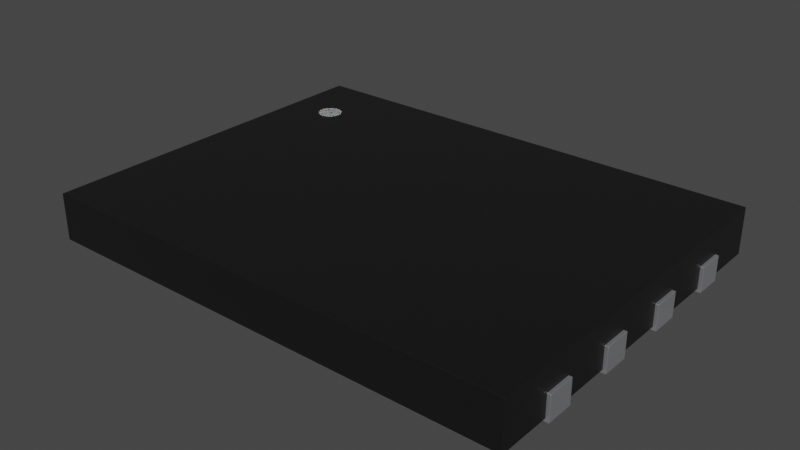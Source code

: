 # Source: WSON8x6_WSON6x5_dual.blend  (saved by Blender 4.1.23; exported with 4.5.12 LTS)
import bpy
from mathutils import Matrix  # noqa: F401  (used for matrix-valued properties, if any)

bpy.ops.wm.read_factory_settings(use_empty=True)
scene = bpy.context.scene
scene.name = 'Scene'

# ---- collections
col_collection = bpy.data.collections.new('Collection'); scene.collection.children.link(col_collection)

# ---- materials (node trees are filled in below, after node groups)
mat_plastic_chip = bpy.data.materials.new('plastic_chip')
mat_plastic_chip.use_transparent_shadow = False
mat_plastic_chip.preview_render_type = 'CUBE'
mat_white_markings = bpy.data.materials.new('white_markings')
mat_white_markings.use_transparent_shadow = False
mat_white_markings.preview_render_type = 'FLAT'
mat_metal_pins = bpy.data.materials.new('metal_pins')
mat_metal_pins.use_transparent_shadow = False
mat_metal_pins.preview_render_type = 'CUBE'

# ---- material node trees
mat_plastic_chip.use_nodes = True; mat_plastic_chip.node_tree.nodes.clear()
_N = mat_plastic_chip.node_tree.nodes; _L = mat_plastic_chip.node_tree.links
n0 = _N.new('ShaderNodeBsdfPrincipled'); n0.name = 'Principled BSDF'; n0.location = (10, 300)
n0.distribution = 'GGX'
n0.subsurface_method = 'BURLEY'
n0.inputs[0].default_value = (0.009312, 0.009312, 0.009312, 1.0)
n0.inputs[1].default_value = 0.1372
n0.inputs[2].default_value = 0.3706
n0.inputs[3].default_value = 1.45
n0.inputs[27].default_value = (0.0, 0.0, 0.0, 1.0)
n0.inputs[28].default_value = 1.0
n1 = _N.new('ShaderNodeOutputMaterial'); n1.name = 'Material Output'; n1.location = (300, 300)
n2 = _N.new('ShaderNodeTexNoise'); n2.name = 'Noise Texture'; n2.location = (-893, 54)
n2.inputs[2].default_value = 200.0
n2.inputs[3].default_value = 3.6
n2.inputs[4].default_value = 0.8375
n3 = _N.new('ShaderNodeBump'); n3.name = 'Bump'; n3.location = (-604, -53)
n3.inputs[0].default_value = 0.08
n3.inputs[1].default_value = 1.0
n3.inputs[2].default_value = 1.0
_L.new(n0.outputs[0], n1.inputs[0])
_L.new(n2.outputs[0], n3.inputs[3])
_L.new(n3.outputs[0], n0.inputs[5])
n1.is_active_output = True
mat_white_markings.use_nodes = True; mat_white_markings.node_tree.nodes.clear()
_N = mat_white_markings.node_tree.nodes; _L = mat_white_markings.node_tree.links
n0 = _N.new('ShaderNodeOutputMaterial'); n0.name = 'Material Output'; n0.location = (300, 300)
n1 = _N.new('ShaderNodeBsdfPrincipled'); n1.name = 'Principled BSDF'; n1.location = (-34, 272)
n1.distribution = 'GGX'
n1.subsurface_method = 'BURLEY'
n1.inputs[1].default_value = 0.02
n1.inputs[2].default_value = 0.4636
n1.inputs[3].default_value = 1.4
n1.inputs[8].default_value = 1.0
n1.inputs[10].default_value = 0.3682
n1.inputs[13].default_value = 0.6591
n1.inputs[18].default_value = 0.2318
n1.inputs[20].default_value = 0.6709
n1.inputs[24].default_value = 0.1191
n1.inputs[27].default_value = (0.0, 0.0, 0.0, 1.0)
n1.inputs[28].default_value = 1.0
n2 = _N.new('ShaderNodeMapping'); n2.name = 'Mapping'; n2.location = (-1010, 265)
n2.inputs[3].default_value = (3.0, 1.0, 1.0)
n3 = _N.new('ShaderNodeTexCoord'); n3.name = 'Texture Coordinate'; n3.location = (-1250, 180)
n4 = _N.new('ShaderNodeBump'); n4.name = 'Bump'; n4.location = (-376, -99)
n4.inputs[0].default_value = 0.05
n4.inputs[1].default_value = 1.0
n4.inputs[2].default_value = 1.0
n5 = _N.new('ShaderNodeTexNoise'); n5.name = 'Noise Texture'; n5.location = (-662, 176)
n5.inputs[2].default_value = 88.0
n5.inputs[3].default_value = 10.8
n5.inputs[4].default_value = 0.9167
n5.inputs[8].default_value = 1.6
n6 = _N.new('ShaderNodeValToRGB'); n6.name = 'ColorRamp'; n6.location = (-354, 186)
while len(n6.color_ramp.elements) > 1: n6.color_ramp.elements.remove(n6.color_ramp.elements[-1])
n6.color_ramp.elements[0].position = 0.0; n6.color_ramp.elements[0].color = (0.2596, 0.2596, 0.2596, 1.0)
_e = n6.color_ramp.elements.new(1.0); _e.color = (0.6303, 0.6303, 0.6303, 1.0)
n7 = _N.new('ShaderNodeMix'); n7.name = 'Mix'; n7.location = (-204, 152)
n7.data_type = 'RGBA'
n7.inputs[0].default_value = 0.3682
n7.inputs[7].default_value = (0.2525, 0.2525, 0.2525, 1.0)
_L.new(n5.outputs[0], n6.inputs[0])
_L.new(n1.outputs[0], n0.inputs[0])
_L.new(n3.outputs[2], n2.inputs[0])
_L.new(n2.outputs[0], n5.inputs[0])
_L.new(n5.outputs[0], n4.inputs[3])
_L.new(n4.outputs[0], n1.inputs[5])
_L.new(n6.outputs[0], n7.inputs[6])
_L.new(n7.outputs[2], n1.inputs[0])
n0.is_active_output = True
mat_metal_pins.use_nodes = True; mat_metal_pins.node_tree.nodes.clear()
_N = mat_metal_pins.node_tree.nodes; _L = mat_metal_pins.node_tree.links
n0 = _N.new('ShaderNodeMapping'); n0.name = 'Mapping'; n0.location = (-1447, -91)
n0.inputs[3].default_value = (4.8, 1.2, 1.1)
n1 = _N.new('ShaderNodeBsdfPrincipled'); n1.name = 'Principled BSDF'; n1.location = (-560, 254)
n1.distribution = 'GGX'
n1.subsurface_method = 'BURLEY'
n1.inputs[1].default_value = 0.7818
n1.inputs[2].default_value = 0.2886
n1.inputs[3].default_value = 1.45
n1.inputs[13].default_value = 0.0
n1.inputs[27].default_value = (0.0, 0.0, 0.0, 1.0)
n1.inputs[28].default_value = 1.0
n2 = _N.new('ShaderNodeOutputMaterial'); n2.name = 'Material Output.002'; n2.location = (-205, 253)
n2.width = 213
n3 = _N.new('ShaderNodeTexNoise'); n3.name = 'Noise Texture.002'; n3.location = (-1228, -73)
n3.inputs[2].default_value = 0.1
n3.inputs[3].default_value = 7.0
n3.inputs[4].default_value = 0.6
n3.inputs[8].default_value = 0.4
n4 = _N.new('ShaderNodeTexCoord'); n4.name = 'Texture Coordinate'; n4.location = (-1636, -116)
n5 = _N.new('ShaderNodeMix'); n5.name = 'Mix.001'; n5.location = (-921, 45)
n5.data_type = 'RGBA'
n5.inputs[6].default_value = (0.9398, 0.9547, 1.0, 1.0)
n5.inputs[7].default_value = (0.13, 0.1259, 0.1359, 1.0)
n6 = _N.new('ShaderNodeBump'); n6.name = 'Bump.001'; n6.location = (-1001, -227)
n6.inputs[0].default_value = 0.05
n6.inputs[1].default_value = 0.01
n6.inputs[2].default_value = 1.0
_L.new(n1.outputs[0], n2.inputs[0])
_L.new(n3.outputs[0], n6.inputs[3])
_L.new(n0.outputs[0], n3.inputs[0])
_L.new(n3.outputs[0], n5.inputs[0])
_L.new(n4.outputs[3], n0.inputs[0])
_L.new(n5.outputs[2], n1.inputs[0])
_L.new(n6.outputs[0], n1.inputs[5])
n2.is_active_output = True

# ---- world
world_world = bpy.data.worlds.new('World'); scene.world = world_world
world_world.use_nodes = True; world_world.node_tree.nodes.clear()
_N = world_world.node_tree.nodes; _L = world_world.node_tree.links
n0 = _N.new('ShaderNodeOutputWorld'); n0.name = 'World Output'; n0.location = (300, 300)
n1 = _N.new('ShaderNodeBackground'); n1.name = 'Background'; n1.location = (10, 300)
n1.inputs[0].default_value = (0.05088, 0.05088, 0.05088, 1.0)
_L.new(n1.outputs[0], n0.inputs[0])
n0.is_active_output = True
world_world.color = (0.05088, 0.05088, 0.05088)
world_world.use_sun_shadow = False
world_world.sun_shadow_jitter_overblur = 0.0

# ---- meshes
me_shape_9_indexedfaceset = bpy.data.meshes.new('SHAPE_9_IndexedFaceSet')
me_shape_9_indexedfaceset.from_pydata([(-1.355, 0.8402, 0.1598), (-1.355, 0.3402, 0.1598), (-1.355, -0.1598, 0.1598), (-1.355, -0.3402, 0.1598), (-1.355, -0.6598, 0.1598), (1.355, -0.8402, 0.1598), (1.355, -0.6598, 0.1598), (1.355, 0.8402, 0.1598), (-0.935, 0.965, 0.1598), (0.935, 0.965, 0.1598), (-1.355, 0.6598, 0.1598), (-1.355, 0.1598, 0.1598), (-1.355, -0.8402, 0.1598), (1.355, -0.1598, 0.1598), (1.355, -0.3402, 0.1598), (1.355, 0.1598, 0.1598), (1.355, 0.3402, 0.1598), (1.355, 0.6598, 0.1598), (-0.935, -0.965, 0.1598), (0.935, -0.965, 0.1598), (1.555, 1.18, 0.3201), (-1.555, 1.18, 0.3201), (1.555, -1.18, 0.3201), (1.555, -1.18, 0.02008), (-1.555, -1.18, 0.02008), (-1.555, 1.18, 0.02008), (-1.555, -1.18, 0.3201), (1.555, 1.18, 0.02008), (1.355, 0.8402, 0.02008), (1.555, 0.8402, 0.1598), (1.555, 0.8402, 0.02008), (1.555, -0.8402, 0.1598), (1.555, -0.6598, 0.1598), (1.555, 0.6598, 0.02008), (1.555, 0.6598, 0.1598), (1.355, 0.6598, 0.02008), (1.555, -0.6598, 0.02008), (1.355, -0.6598, 0.02008), (1.355, -0.8402, 0.02008), (1.555, -0.8402, 0.02008), (1.555, 0.3402, 0.1598), (1.555, 0.3402, 0.02008), (1.555, 0.1598, 0.1598), (1.355, 0.1598, 0.02008), (1.555, 0.1598, 0.02008), (1.355, -0.1598, 0.02008), (1.555, -0.1598, 0.02008), (1.555, -0.1598, 0.1598), (1.555, -0.3402, 0.1598), (1.355, -0.3402, 0.02008), (1.555, -0.3402, 0.02008), (1.355, 0.3402, 0.02008), (-0.935, 0.965, 0.02008), (0.935, 0.965, 0.02008), (0.935, -0.965, 0.02008), (-0.935, -0.965, 0.02008), (-1.555, 0.8402, 0.02008), (-1.355, 0.8402, 0.02008), (-1.555, 0.8402, 0.1598), (-1.555, 0.6598, 0.1598), (-1.355, 0.6598, 0.02008), (-1.555, 0.6598, 0.02008), (-1.555, 0.3402, 0.1598), (-1.555, 0.1598, 0.1598), (-1.355, 0.1598, 0.02008), (-1.555, 0.1598, 0.02008), (-1.355, -0.3402, 0.02008), (-1.555, -0.3402, 0.02008), (-1.555, -0.3402, 0.1598), (-1.355, -0.6598, 0.02008), (-1.555, -0.6598, 0.1598), (-1.555, -0.6598, 0.02008), (-1.355, 0.3402, 0.02008), (-1.555, -0.1598, 0.1598), (-1.355, -0.8402, 0.02008), (-1.555, -0.8402, 0.1598), (-1.355, -0.1598, 0.02008), (-1.555, -0.1598, 0.02008), (-1.555, 0.3402, 0.02008), (-1.555, -0.8402, 0.02008), (-1.322, 0.75, 0.322), (-1.319, 0.7299, 0.322), (-1.311, 0.7111, 0.322), (-1.283, 0.6827, 0.322), (-1.205, 0.6827, 0.322), (-1.177, 0.7111, 0.322), (-1.166, 0.75, 0.322), (-1.169, 0.7701, 0.322), (-1.177, 0.7889, 0.322), (-1.205, 0.8173, 0.322), (-1.244, 0.8278, 0.322), (-1.264, 0.8251, 0.322), (-1.283, 0.8173, 0.322), (-1.311, 0.7889, 0.322), (-1.322, 0.75, 0.2433), (-1.319, 0.7701, 0.2433), (-1.311, 0.7889, 0.2433), (-1.299, 0.805, 0.2433), (-1.283, 0.8173, 0.2433), (-1.244, 0.8278, 0.2433), (-1.224, 0.8251, 0.2433), (-1.205, 0.8173, 0.2433), (-1.189, 0.805, 0.2433), (-1.264, 0.8251, 0.2433), (-1.177, 0.7889, 0.2433), (-1.169, 0.7701, 0.2433), (-1.166, 0.75, 0.2433), (-1.169, 0.7299, 0.2433), (-1.177, 0.7111, 0.2433), (-1.189, 0.695, 0.2433), (-1.205, 0.6827, 0.2433), (-1.224, 0.6749, 0.2433), (-1.244, 0.6722, 0.2433), (-1.264, 0.6749, 0.2433), (-1.283, 0.6827, 0.2433), (-1.299, 0.695, 0.2433), (-1.311, 0.7111, 0.2433), (-1.319, 0.7299, 0.2433), (-1.299, 0.695, 0.322), (-1.264, 0.6749, 0.322), (-1.244, 0.6722, 0.322), (-1.224, 0.6749, 0.322), (-1.189, 0.695, 0.322), (-1.169, 0.7299, 0.322), (-1.189, 0.805, 0.322), (-1.224, 0.8251, 0.322), (-1.299, 0.805, 0.322), (-1.319, 0.7701, 0.322), (0.935, -0.965, 0.0), (-0.935, -0.965, 0.0), (0.935, 0.965, 0.0), (-0.935, 0.965, 0.0), (1.575, 0.8402, 0.0), (1.355, 0.8402, 0.0), (1.575, 0.6598, 0.0), (1.355, 0.6598, 0.0), (1.355, 0.3402, 0.0), (1.575, 0.3402, 0.0), (1.575, 0.1598, 0.0), (1.355, 0.1598, 0.0), (1.575, -0.3402, 0.0), (1.355, -0.3402, 0.0), (1.355, -0.1598, 0.0), (1.575, -0.1598, 0.0), (1.575, -0.8402, 0.0), (-1.355, 0.8402, 0.1598), (1.575, -0.6598, 0.0), (1.355, -0.8402, 0.0), (-1.575, 0.8402, 0.1598), (-1.355, 0.3402, 0.1598), (-1.575, 0.3402, 0.1598), (1.355, -0.6598, 0.0), (-1.355, -0.1598, 0.1598), (-1.575, -0.1598, 0.1598), (-1.575, -0.3402, 0.1598), (-1.575, -0.6598, 0.0), (-1.355, -0.6598, 0.0), (-1.355, -0.3402, 0.1598), (-1.355, -0.6598, 0.1598), (-1.575, -0.6598, 0.1598), (1.355, -0.8402, 0.1598), (1.575, -0.8402, 0.1598), (-1.355, -0.8402, 0.0), (-1.575, -0.8402, 0.0), (-1.355, -0.3402, 0.0), (1.575, -0.6598, 0.1598), (-1.575, -0.1598, 0.0), (1.355, -0.6598, 0.1598), (1.575, 0.8402, 0.1598), (1.355, 0.8402, 0.1598), (-0.935, 0.965, 0.1598), (0.935, 0.965, 0.1598), (-1.575, 0.6598, 0.1598), (-1.355, 0.6598, 0.1598), (-1.355, -0.1598, 0.0), (-1.575, -0.3402, 0.0), (-1.355, 0.1598, 0.0), (-1.575, 0.1598, 0.0), (-1.575, 0.1598, 0.1598), (-1.355, 0.1598, 0.1598), (-1.575, -0.8402, 0.1598), (-1.355, 0.3402, 0.0), (-1.355, -0.8402, 0.1598), (1.575, -0.1598, 0.1598), (1.355, -0.1598, 0.1598), (1.355, -0.3402, 0.1598), (1.575, -0.3402, 0.1598), (-1.575, 0.3402, 0.0), (-1.355, 0.6598, 0.0), (-1.575, 0.6598, 0.0), (1.355, 0.1598, 0.1598), (-1.575, 0.8402, 0.0), (1.575, 0.1598, 0.1598), (1.575, 0.3402, 0.1598), (1.355, 0.3402, 0.1598), (1.355, 0.6598, 0.1598), (1.575, 0.6598, 0.1598), (-0.935, -0.965, 0.1598), (0.935, -0.965, 0.1598), (-1.355, 0.8402, 0.0)], [], [(5, 6, 32, 31), (14, 13, 47, 48), (15, 16, 40, 42), (17, 7, 29, 34), (18, 8, 9, 19), (23, 22, 26, 24), (27, 20, 22, 23, 39, 31, 32, 36, 50, 48, 47, 46, 44, 42, 40, 41, 33, 34, 29, 30), (25, 21, 20, 27), (24, 26, 21, 25, 56, 58, 59, 61, 78, 62, 63, 65, 77, 73, 68, 67, 71, 70, 75, 79), (24, 79, 74, 69, 71, 67, 66, 76, 77, 65, 64, 72, 78, 61, 60, 57, 56, 52, 55, 54, 53, 30, 28, 35, 33, 41, 51, 43, 44, 46, 45, 49, 50, 36, 37, 38, 39, 23), (22, 20, 21, 26), (73, 77, 76, 2), (75, 70, 4, 12), (55, 52, 8, 18), (76, 66, 3, 2), (53, 54, 19, 9), (64, 65, 63, 11), (38, 37, 6, 5), (60, 61, 59, 10), (42, 44, 43, 15), (69, 74, 12, 4), (63, 62, 1, 11), (28, 30, 29, 7), (30, 53, 52, 56, 25, 27), (62, 78, 72, 1), (45, 46, 47, 13), (72, 64, 11, 1), (51, 41, 40, 16), (37, 36, 32, 6), (52, 53, 9, 8), (49, 45, 13, 14), (54, 55, 18, 19), (58, 56, 57, 0), (59, 58, 0, 10), (31, 39, 38, 5), (57, 60, 10, 0), (34, 33, 35, 17), (35, 28, 7, 17), (68, 73, 2, 3), (66, 67, 68, 3), (43, 51, 16, 15), (48, 50, 49, 14), (70, 71, 69, 4), (74, 79, 75, 12), (82, 81, 117, 116), (100, 99, 90, 125), (118, 82, 116, 115), (83, 118, 115, 114), (119, 83, 114, 113), (120, 119, 113, 112), (121, 120, 112, 111), (122, 84, 110, 109), (106, 105, 87, 86), (85, 122, 109, 108), (123, 85, 108, 107), (107, 106, 86, 123), (101, 100, 125, 89), (105, 104, 88, 87), (104, 102, 124, 88), (92, 91, 103, 98), (91, 90, 99, 103), (93, 126, 97, 96), (126, 92, 98, 97), (127, 93, 96, 95), (102, 101, 89, 124), (80, 127, 95, 94), (84, 121, 111, 110), (94, 95, 96, 97, 98, 103, 99, 100, 101, 102, 104, 105, 106, 107, 108, 109, 110, 111, 112, 113, 114, 115, 116, 117), (94, 117, 81, 80), (80, 81, 82, 118, 83, 119, 120, 121, 84, 122, 85, 123, 86, 87, 88, 124, 89, 125, 90, 91, 92, 126, 93, 127), (129, 131, 130, 128), (135, 133, 132, 134), (139, 136, 137, 138), (141, 142, 143, 140), (147, 151, 146, 144), (131, 170, 171, 130), (147, 160, 167, 151), (188, 173, 172, 189), (166, 153, 152, 174), (146, 165, 161, 144), (174, 152, 157, 164), (130, 171, 198, 128), (175, 154, 153, 166), (163, 155, 156, 162), (135, 195, 169, 133), (175, 166, 174, 164), (138, 192, 190, 139), (191, 148, 145, 199), (132, 168, 196, 134), (136, 194, 193, 137), (155, 159, 158, 156), (151, 167, 165, 146), (134, 196, 195, 135), (141, 185, 184, 142), (176, 179, 178, 177), (142, 184, 183, 143), (143, 183, 186, 140), (164, 157, 154, 175), (133, 169, 168, 132), (199, 145, 173, 188), (187, 150, 149, 181), (156, 158, 182, 162), (189, 172, 148, 191), (163, 180, 159, 155), (129, 197, 170, 131), (181, 149, 179, 176), (162, 182, 180, 163), (144, 161, 160, 147), (177, 178, 150, 187), (139, 190, 194, 136), (177, 187, 181, 176), (128, 198, 197, 129), (137, 193, 192, 138), (140, 186, 185, 141), (172, 173, 145, 148), (178, 179, 149, 150), (154, 157, 152, 153), (180, 182, 158, 159), (160, 161, 165, 167), (185, 186, 183, 184), (190, 192, 193, 194), (195, 196, 168, 169), (197, 198, 171, 170), (189, 191, 199, 188)])
me_shape_9_indexedfaceset.polygons.foreach_set('use_smooth', [True] * 124)
me_shape_9_indexedfaceset.polygons.foreach_set('material_index', [0, 0, 0, 0, 0, 0, 0, 0, 0, 0, 0, 0, 0, 0, 0, 0, 0, 0, 0, 0, 0, 0, 0, 0, 0, 0, 0, 0, 0, 0, 0, 0, 0, 0, 0, 0, 0, 0, 0, 0, 0, 0, 0, 0, 1, 1, 1, 1, 1, 1, 1, 1, 1, 1, 1, 1, 1, 1, 1, 1, 1, 1, 1, 1, 1, 1, 1, 1, 1, 1, 2, 2, 2, 2, 2, 2, 2, 2, 2, 2, 2, 2, 2, 2, 2, 2, 2, 2, 2, 2, 2, 2, 2, 2, 2, 2, 2, 2, 2, 2, 2, 2, 2, 2, 2, 2, 2, 2, 2, 2, 2, 2, 2, 2, 2, 2, 2, 2, 2, 2, 2, 2, 2, 2])
_k = set([(0, 10), (0, 57), (0, 58), (1, 11), (1, 62), (1, 72), (2, 3), (2, 73), (2, 76), (3, 66), (3, 68), (4, 12), (4, 69), (4, 70), (5, 6), (5, 31), (5, 38), (6, 32), (6, 37), (7, 17), (7, 28), (7, 29), (8, 9), (8, 18), (8, 52), (9, 19), (9, 53), (10, 59), (10, 60), (11, 63), (11, 64), (12, 74), (12, 75), (13, 14), (13, 45), (13, 47), (14, 48), (14, 49), (15, 16), (15, 42), (15, 43), (16, 40), (16, 51), (17, 34), (17, 35), (18, 19), (18, 55), (19, 54), (20, 21), (20, 22), (20, 27), (21, 25), (21, 26), (22, 23), (22, 26), (23, 24), (23, 39), (24, 26), (24, 79), (25, 27), (25, 56), (27, 30), (28, 30), (28, 35), (29, 30), (29, 34), (31, 32), (31, 39), (32, 36), (33, 34), (33, 35), (33, 41), (36, 37), (36, 50), (37, 38), (38, 39), (40, 41), (40, 42), (41, 51), (42, 44), (43, 44), (43, 51), (44, 46), (45, 46), (45, 49), (46, 47), (47, 48), (48, 50), (49, 50), (52, 53), (52, 55), (53, 54), (54, 55), (56, 57), (56, 58), (57, 60), (58, 59), (59, 61), (60, 61), (61, 78), (62, 63), (62, 78), (63, 65), (64, 65), (64, 72), (65, 77), (66, 67), (66, 76), (67, 68), (67, 71), (68, 73), (69, 71), (69, 74), (70, 71), (70, 75), (72, 78), (73, 77), (74, 79), (75, 79), (76, 77), (80, 81), (80, 127), (81, 82), (82, 118), (83, 118), (83, 119), (84, 121), (84, 122), (85, 122), (85, 123), (86, 87), (86, 123), (87, 88), (88, 124), (89, 124), (89, 125), (90, 91), (90, 125), (91, 92), (92, 126), (93, 126), (93, 127), (94, 95), (94, 117), (95, 96), (96, 97), (97, 98), (98, 103), (99, 100), (99, 103), (100, 101), (101, 102), (102, 104), (104, 105), (105, 106), (106, 107), (107, 108), (108, 109), (109, 110), (110, 111), (111, 112), (112, 113), (113, 114), (114, 115), (115, 116), (116, 117), (119, 120), (120, 121), (128, 129), (128, 130), (128, 198), (129, 131), (129, 197), (130, 131), (130, 171), (131, 170), (132, 133), (132, 134), (132, 168), (133, 135), (133, 169), (134, 135), (134, 196), (135, 195), (136, 137), (136, 139), (136, 194), (137, 138), (137, 193), (138, 139), (138, 192), (139, 190), (140, 141), (140, 143), (140, 186), (141, 142), (141, 185), (142, 143), (142, 184), (143, 183), (144, 146), (144, 147), (144, 161), (145, 148), (145, 173), (145, 199), (146, 151), (146, 165), (147, 151), (147, 160), (148, 172), (148, 191), (149, 150), (149, 179), (149, 181), (150, 178), (150, 187), (151, 167), (152, 153), (152, 157), (152, 174), (153, 154), (153, 166), (154, 157), (154, 175), (155, 156), (155, 159), (155, 163), (156, 158), (156, 162), (157, 164), (158, 159), (158, 182), (159, 180), (160, 161), (160, 167), (161, 165), (162, 163), (162, 182), (163, 180), (164, 174), (164, 175), (165, 167), (166, 174), (166, 175), (168, 169), (168, 196), (169, 195), (170, 171), (170, 197), (171, 198), (172, 173), (172, 189), (173, 188), (176, 177), (176, 179), (176, 181), (177, 178), (177, 187), (178, 179), (180, 182), (181, 187), (183, 184), (183, 186), (184, 185), (185, 186), (188, 189), (188, 199), (189, 191), (190, 192), (190, 194), (191, 199), (192, 193), (193, 194), (195, 196), (197, 198)])
me_shape_9_indexedfaceset.attributes.new('sharp_edge', 'BOOLEAN', 'EDGE').data.foreach_set('value', [ (min(e.vertices), max(e.vertices)) in _k for e in me_shape_9_indexedfaceset.edges])
_uv = me_shape_9_indexedfaceset.uv_layers.new(name='UVMap')
_uv.uv.foreach_set('vector', [1.013, 0.1809, 1.013, 0.2382, 1.077, 0.2382, 1.077, 0.1809, 1.013, 0.3397, 1.013, 0.3969, 1.077, 0.3969, 1.077, 0.3397, 1.013, 0.4984, 1.013, 0.5557, 1.077, 0.5557, 1.077, 0.4984, 1.013, 0.6572, 1.013, 0.7144, 1.077, 0.7144, 1.077, 0.6572, 0.2859, 0.1413, 0.2859, 0.7541, 0.8797, 0.7541, 0.8797, 0.1413, 1.077, 0.464, 1.077, 0.5593, 0.08907, 0.5593, 0.08907, 0.464, 0.8223, 0.464, 0.8223, 0.5593, 0.07306, 0.5593, 0.07306, 0.464, 0.1809, 0.464, 0.1809, 0.5084, 0.2382, 0.5084, 0.2382, 0.464, 0.3397, 0.464, 0.3397, 0.5084, 0.3969, 0.5084, 0.3969, 0.464, 0.4984, 0.464, 0.4984, 0.5084, 0.5557, 0.5084, 0.5557, 0.464, 0.6572, 0.464, 0.6572, 0.5084, 0.7144, 0.5084, 0.7144, 0.464, 0.08907, 0.464, 0.08907, 0.5593, 1.077, 0.5593, 1.077, 0.464, 0.07306, 0.464, 0.07306, 0.5593, 0.8223, 0.5593, 0.8223, 0.464, 0.7144, 0.464, 0.7144, 0.5084, 0.6572, 0.5084, 0.6572, 0.464, 0.5557, 0.464, 0.5557, 0.5084, 0.4984, 0.5084, 0.4984, 0.464, 0.3969, 0.464, 0.3969, 0.5084, 0.3397, 0.5084, 0.3397, 0.464, 0.2382, 0.464, 0.2382, 0.5084, 0.1809, 0.5084, 0.1809, 0.464, 0.08907, 0.07306, 0.08907, 0.1809, 0.1526, 0.1809, 0.1526, 0.2382, 0.08907, 0.2382, 0.08907, 0.3397, 0.1526, 0.3397, 0.1526, 0.3969, 0.08907, 0.3969, 0.08907, 0.4984, 0.1526, 0.4984, 0.1526, 0.5557, 0.08907, 0.5557, 0.08907, 0.6572, 0.1526, 0.6572, 0.1526, 0.7144, 0.08907, 0.7144, 0.2859, 0.7541, 0.2859, 0.1413, 0.8797, 0.1413, 0.8797, 0.7541, 1.077, 0.7144, 1.013, 0.7144, 1.013, 0.6572, 1.077, 0.6572, 1.077, 0.5557, 1.013, 0.5557, 1.013, 0.4984, 1.077, 0.4984, 1.077, 0.3969, 1.013, 0.3969, 1.013, 0.3397, 1.077, 0.3397, 1.077, 0.2382, 1.013, 0.2382, 1.013, 0.1809, 1.077, 0.1809, 1.077, 0.07306, 1.077, 0.07306, 1.077, 0.8223, 0.08907, 0.8223, 0.08907, 0.07306, 0.08907, 0.5084, 0.08907, 0.464, 0.1526, 0.464, 0.1526, 0.5084, 0.08907, 0.1809, 0.08907, 0.2382, 0.1526, 0.2382, 0.1526, 0.1809, 0.1413, 0.464, 0.7541, 0.464, 0.7541, 0.5084, 0.1413, 0.5084, 0.3969, 0.464, 0.3397, 0.464, 0.3397, 0.5084, 0.3969, 0.5084, 0.7541, 0.464, 0.1413, 0.464, 0.1413, 0.5084, 0.7541, 0.5084, 0.1526, 0.464, 0.08907, 0.464, 0.08907, 0.5084, 0.1526, 0.5084, 0.1809, 0.464, 0.2382, 0.464, 0.2382, 0.5084, 0.1809, 0.5084, 0.1526, 0.464, 0.08907, 0.464, 0.08907, 0.5084, 0.1526, 0.5084, 1.077, 0.5084, 1.077, 0.464, 1.013, 0.464, 1.013, 0.5084, 0.2382, 0.464, 0.1809, 0.464, 0.1809, 0.5084, 0.2382, 0.5084, 0.08907, 0.4984, 0.08907, 0.5557, 0.1526, 0.5557, 0.1526, 0.4984, 1.013, 0.464, 1.077, 0.464, 1.077, 0.5084, 1.013, 0.5084, 1.077, 0.7144, 0.8797, 0.7541, 0.2859, 0.7541, 0.08907, 0.7144, 0.08907, 0.8223, 1.077, 0.8223, 0.08907, 0.5084, 0.08907, 0.464, 0.1526, 0.464, 0.1526, 0.5084, 1.013, 0.464, 1.077, 0.464, 1.077, 0.5084, 1.013, 0.5084, 0.5557, 0.464, 0.4984, 0.464, 0.4984, 0.5084, 0.5557, 0.5084, 1.013, 0.464, 1.077, 0.464, 1.077, 0.5084, 1.013, 0.5084, 1.013, 0.464, 1.077, 0.464, 1.077, 0.5084, 1.013, 0.5084, 0.2859, 0.464, 0.8797, 0.464, 0.8797, 0.5084, 0.2859, 0.5084, 0.3397, 0.464, 0.3969, 0.464, 0.3969, 0.5084, 0.3397, 0.5084, 0.8797, 0.464, 0.2859, 0.464, 0.2859, 0.5084, 0.8797, 0.5084, 0.08907, 0.5084, 0.08907, 0.464, 0.1526, 0.464, 0.1526, 0.5084, 0.08907, 0.6572, 0.08907, 0.7144, 0.1526, 0.7144, 0.1526, 0.6572, 1.077, 0.5084, 1.077, 0.464, 1.013, 0.464, 1.013, 0.5084, 0.7144, 0.464, 0.6572, 0.464, 0.6572, 0.5084, 0.7144, 0.5084, 1.077, 0.5084, 1.077, 0.464, 1.013, 0.464, 1.013, 0.5084, 0.6572, 0.464, 0.7144, 0.464, 0.7144, 0.5084, 0.6572, 0.5084, 0.08907, 0.3397, 0.08907, 0.3969, 0.1526, 0.3969, 0.1526, 0.3397, 0.1526, 0.464, 0.08907, 0.464, 0.08907, 0.5084, 0.1526, 0.5084, 0.4984, 0.464, 0.5557, 0.464, 0.5557, 0.5084, 0.4984, 0.5084, 1.077, 0.5084, 1.077, 0.464, 1.013, 0.464, 1.013, 0.5084, 0.08907, 0.5084, 0.08907, 0.464, 0.1526, 0.464, 0.1526, 0.5084, 0.1526, 0.464, 0.08907, 0.464, 0.08907, 0.5084, 0.1526, 0.5084, 0.6735, 0.5599, 0.6794, 0.5599, 0.6794, 0.5349, 0.6735, 0.5349, 0.1942, 0.5349, 0.1878, 0.5349, 0.1878, 0.5599, 0.1942, 0.5599, 0.6684, 0.5599, 0.6735, 0.5599, 0.6735, 0.5349, 0.6684, 0.5349, 0.1755, 0.5599, 0.1704, 0.5599, 0.1704, 0.5349, 0.1755, 0.5349, 0.1814, 0.5599, 0.1755, 0.5599, 0.1755, 0.5349, 0.1814, 0.5349, 0.1878, 0.5599, 0.1814, 0.5599, 0.1814, 0.5349, 0.1878, 0.5349, 0.1942, 0.5599, 0.1878, 0.5599, 0.1878, 0.5349, 0.1942, 0.5349, 0.2053, 0.5599, 0.2002, 0.5599, 0.2002, 0.5349, 0.2053, 0.5349, 0.6858, 0.5349, 0.6922, 0.5349, 0.6922, 0.5599, 0.6858, 0.5599, 0.6735, 0.5599, 0.6684, 0.5599, 0.6684, 0.5349, 0.6735, 0.5349, 0.6794, 0.5599, 0.6735, 0.5599, 0.6735, 0.5349, 0.6794, 0.5349, 0.6794, 0.5349, 0.6858, 0.5349, 0.6858, 0.5599, 0.6794, 0.5599, 0.2002, 0.5349, 0.1942, 0.5349, 0.1942, 0.5599, 0.2002, 0.5599, 0.6922, 0.5349, 0.6981, 0.5349, 0.6981, 0.5599, 0.6922, 0.5599, 0.6981, 0.5349, 0.7033, 0.5349, 0.7033, 0.5599, 0.6981, 0.5599, 0.1755, 0.5599, 0.1814, 0.5599, 0.1814, 0.5349, 0.1755, 0.5349, 0.1814, 0.5599, 0.1878, 0.5599, 0.1878, 0.5349, 0.1814, 0.5349, 0.6981, 0.5599, 0.7033, 0.5599, 0.7033, 0.5349, 0.6981, 0.5349, 0.1704, 0.5599, 0.1755, 0.5599, 0.1755, 0.5349, 0.1704, 0.5349, 0.6922, 0.5599, 0.6981, 0.5599, 0.6981, 0.5349, 0.6922, 0.5349, 0.2053, 0.5349, 0.2002, 0.5349, 0.2002, 0.5599, 0.2053, 0.5599, 0.6858, 0.5599, 0.6922, 0.5599, 0.6922, 0.5349, 0.6858, 0.5349, 0.2002, 0.5599, 0.1942, 0.5599, 0.1942, 0.5349, 0.2002, 0.5349, 0.1632, 0.6858, 0.164, 0.6922, 0.1664, 0.6981, 0.1704, 0.7033, 0.1755, 0.7072, 0.1814, 0.7097, 0.1878, 0.7105, 0.1942, 0.7097, 0.2002, 0.7072, 0.2053, 0.7033, 0.2092, 0.6981, 0.2117, 0.6922, 0.2125, 0.6858, 0.2117, 0.6794, 0.2092, 0.6735, 0.2053, 0.6684, 0.2002, 0.6644, 0.1942, 0.662, 0.1878, 0.6611, 0.1814, 0.662, 0.1755, 0.6644, 0.1704, 0.6684, 0.1664, 0.6735, 0.164, 0.6794, 0.6858, 0.5349, 0.6794, 0.5349, 0.6794, 0.5599, 0.6858, 0.5599, 0.1632, 0.6858, 0.164, 0.6794, 0.1664, 0.6735, 0.1704, 0.6684, 0.1755, 0.6644, 0.1814, 0.662, 0.1878, 0.6611, 0.1942, 0.662, 0.2002, 0.6644, 0.2053, 0.6684, 0.2092, 0.6735, 0.2117, 0.6794, 0.2125, 0.6858, 0.2117, 0.6922, 0.2092, 0.6981, 0.2053, 0.7033, 0.2002, 0.7072, 0.1942, 0.7097, 0.1878, 0.7105, 0.1814, 0.7097, 0.1755, 0.7072, 0.1704, 0.7033, 0.1664, 0.6981, 0.164, 0.6922, 0.2859, 0.1413, 0.2859, 0.7541, 0.8797, 0.7541, 0.8797, 0.1413, 1.013, 0.6572, 1.013, 0.7144, 1.083, 0.7144, 1.083, 0.6572, 1.013, 0.4984, 1.013, 0.5557, 1.083, 0.5557, 1.083, 0.4984, 1.013, 0.3397, 1.013, 0.3969, 1.083, 0.3969, 1.083, 0.3397, 1.013, 0.1809, 1.013, 0.2382, 1.083, 0.2382, 1.083, 0.1809, 0.2859, 0.4577, 0.2859, 0.5084, 0.8797, 0.5084, 0.8797, 0.4577, 0.1809, 0.4577, 0.1809, 0.5084, 0.2382, 0.5084, 0.2382, 0.4577, 0.1526, 0.4577, 0.1526, 0.5084, 0.08282, 0.5084, 0.08282, 0.4577, 0.08282, 0.4577, 0.08282, 0.5084, 0.1526, 0.5084, 0.1526, 0.4577, 0.2382, 0.4577, 0.2382, 0.5084, 0.1809, 0.5084, 0.1809, 0.4577, 0.3969, 0.4577, 0.3969, 0.5084, 0.3397, 0.5084, 0.3397, 0.4577, 0.7541, 0.4577, 0.7541, 0.5084, 0.1413, 0.5084, 0.1413, 0.4577, 0.3397, 0.4577, 0.3397, 0.5084, 0.3969, 0.5084, 0.3969, 0.4577, 0.08282, 0.1809, 0.08282, 0.2382, 0.1526, 0.2382, 0.1526, 0.1809, 0.6572, 0.4577, 0.6572, 0.5084, 0.7144, 0.5084, 0.7144, 0.4577, 0.08282, 0.3397, 0.08282, 0.3969, 0.1526, 0.3969, 0.1526, 0.3397, 1.083, 0.4577, 1.083, 0.5084, 1.013, 0.5084, 1.013, 0.4577, 0.08282, 0.4577, 0.08282, 0.5084, 0.1526, 0.5084, 0.1526, 0.4577, 0.7144, 0.4577, 0.7144, 0.5084, 0.6572, 0.5084, 0.6572, 0.4577, 1.013, 0.4577, 1.013, 0.5084, 1.083, 0.5084, 1.083, 0.4577, 0.08282, 0.4577, 0.08282, 0.5084, 0.1526, 0.5084, 0.1526, 0.4577, 1.013, 0.4577, 1.013, 0.5084, 1.083, 0.5084, 1.083, 0.4577, 1.083, 0.4577, 1.083, 0.5084, 1.013, 0.5084, 1.013, 0.4577, 0.3397, 0.4577, 0.3397, 0.5084, 0.3969, 0.5084, 0.3969, 0.4577, 0.1526, 0.4577, 0.1526, 0.5084, 0.08282, 0.5084, 0.08282, 0.4577, 1.013, 0.4577, 1.013, 0.5084, 1.083, 0.5084, 1.083, 0.4577, 0.3969, 0.4577, 0.3969, 0.5084, 0.3397, 0.5084, 0.3397, 0.4577, 0.1526, 0.4577, 0.1526, 0.5084, 0.08282, 0.5084, 0.08282, 0.4577, 1.013, 0.4577, 1.013, 0.5084, 1.083, 0.5084, 1.083, 0.4577, 0.7144, 0.4577, 0.7144, 0.5084, 0.6572, 0.5084, 0.6572, 0.4577, 0.08282, 0.4577, 0.08282, 0.5084, 0.1526, 0.5084, 0.1526, 0.4577, 0.2382, 0.4577, 0.2382, 0.5084, 0.1809, 0.5084, 0.1809, 0.4577, 0.6572, 0.4577, 0.6572, 0.5084, 0.7144, 0.5084, 0.7144, 0.4577, 0.1809, 0.4577, 0.1809, 0.5084, 0.2382, 0.5084, 0.2382, 0.4577, 0.1413, 0.4577, 0.1413, 0.5084, 0.7541, 0.5084, 0.7541, 0.4577, 0.5557, 0.4577, 0.5557, 0.5084, 0.4984, 0.5084, 0.4984, 0.4577, 0.1526, 0.4577, 0.1526, 0.5084, 0.08282, 0.5084, 0.08282, 0.4577, 1.083, 0.4577, 1.083, 0.5084, 1.013, 0.5084, 1.013, 0.4577, 0.4984, 0.4577, 0.4984, 0.5084, 0.5557, 0.5084, 0.5557, 0.4577, 0.4984, 0.4577, 0.4984, 0.5084, 0.5557, 0.5084, 0.5557, 0.4577, 0.08282, 0.4984, 0.08282, 0.5557, 0.1526, 0.5557, 0.1526, 0.4984, 0.8797, 0.4577, 0.8797, 0.5084, 0.2859, 0.5084, 0.2859, 0.4577, 0.5557, 0.4577, 0.5557, 0.5084, 0.4984, 0.5084, 0.4984, 0.4577, 1.083, 0.4577, 1.083, 0.5084, 1.013, 0.5084, 1.013, 0.4577, 0.08282, 0.6572, 0.1526, 0.6572, 0.1526, 0.7144, 0.08282, 0.7144, 0.08282, 0.4984, 0.1526, 0.4984, 0.1526, 0.5557, 0.08282, 0.5557, 0.08282, 0.3397, 0.1526, 0.3397, 0.1526, 0.3969, 0.08282, 0.3969, 0.08282, 0.1809, 0.1526, 0.1809, 0.1526, 0.2382, 0.08282, 0.2382, 1.013, 0.1809, 1.083, 0.1809, 1.083, 0.2382, 1.013, 0.2382, 1.013, 0.3397, 1.083, 0.3397, 1.083, 0.3969, 1.013, 0.3969, 1.013, 0.4984, 1.083, 0.4984, 1.083, 0.5557, 1.013, 0.5557, 1.013, 0.6572, 1.083, 0.6572, 1.083, 0.7144, 1.013, 0.7144, 0.2859, 0.1413, 0.8797, 0.1413, 0.8797, 0.7541, 0.2859, 0.7541, 0.08282, 0.6572, 0.08282, 0.7144, 0.1526, 0.7144, 0.1526, 0.6572])
me_shape_9_indexedfaceset.materials.append(mat_plastic_chip)
me_shape_9_indexedfaceset.materials.append(mat_white_markings)
me_shape_9_indexedfaceset.materials.append(mat_metal_pins)
me_shape_9_indexedfaceset.update()
me_shape_9_indexedfaceset.normals_split_custom_set([tuple(v) for v in zip(*[iter([0.0, 0.0, -1.0, 0.0, 0.0, -1.0, 0.0, 0.0, -1.0, 0.0, 0.0, -1.0, 0.0, 0.0, -1.0, 0.0, 0.0, -1.0, 0.0, 0.0, -1.0, 0.0, 0.0, -1.0, 0.0, 0.0, -1.0, 0.0, 0.0, -1.0, 0.0, 0.0, -1.0, 0.0, 0.0, -1.0, 0.0, 0.0, -1.0, 0.0, 0.0, -1.0, 0.0, 0.0, -1.0, 0.0, 0.0, -1.0, 0.0, 0.0, -1.0, 0.0, 0.0, -1.0, 0.0, 0.0, -1.0, 0.0, 0.0, -1.0, 0.0, -1.0, 0.0, 0.0, -1.0, 0.0, 0.0, -1.0, 0.0, 0.0, -1.0, 0.0, 1.0, 0.0, 3.336e-08, 1.0, 0.0, 3.336e-08, 1.0, 0.0, 3.336e-08, 1.0, 0.0, 3.336e-08, 1.0, 0.0, 3.336e-08, 1.0, 0.0, 3.336e-08, 1.0, 0.0, 3.336e-08, 1.0, 0.0, 3.336e-08, 1.0, 0.0, 3.336e-08, 1.0, 0.0, 3.336e-08, 1.0, 0.0, 3.336e-08, 1.0, 0.0, 3.336e-08, 1.0, 0.0, 3.336e-08, 1.0, 0.0, 3.336e-08, 1.0, 0.0, 3.336e-08, 1.0, 0.0, 3.336e-08, 1.0, 0.0, 3.336e-08, 1.0, 0.0, 3.336e-08, 1.0, 0.0, 3.336e-08, 1.0, 0.0, 3.336e-08, 0.0, 1.0, 0.0, 0.0, 1.0, 0.0, 0.0, 1.0, 0.0, 0.0, 1.0, 0.0, -1.0, 0.0, 3.336e-08, -1.0, 0.0, 3.336e-08, -1.0, 0.0, 3.336e-08, -1.0, 0.0, 3.336e-08, -1.0, 0.0, 3.336e-08, -1.0, 0.0, 3.336e-08, -1.0, 0.0, 3.336e-08, -1.0, 0.0, 3.336e-08, -1.0, 0.0, 3.336e-08, -1.0, 0.0, 3.336e-08, -1.0, 0.0, 3.336e-08, -1.0, 0.0, 3.336e-08, -1.0, 0.0, 3.336e-08, -1.0, 0.0, 3.336e-08, -1.0, 0.0, 3.336e-08, -1.0, 0.0, 3.336e-08, -1.0, 0.0, 3.336e-08, -1.0, 0.0, 3.336e-08, -1.0, 0.0, 3.336e-08, -1.0, 0.0, 3.336e-08, -1.382e-09, -4.284e-10, -1.0, -1.382e-09, -4.284e-10, -1.0, -1.382e-09, -4.284e-10, -1.0, -1.382e-09, -4.284e-10, -1.0, -1.382e-09, -4.284e-10, -1.0, -1.382e-09, -4.284e-10, -1.0, -1.382e-09, -4.284e-10, -1.0, -1.382e-09, -4.284e-10, -1.0, -1.382e-09, -4.284e-10, -1.0, -1.382e-09, -4.284e-10, -1.0, -1.382e-09, -4.284e-10, -1.0, -1.382e-09, -4.284e-10, -1.0, -1.382e-09, -4.284e-10, -1.0, -1.382e-09, -4.284e-10, -1.0, -1.382e-09, -4.284e-10, -1.0, -1.382e-09, -4.284e-10, -1.0, 3.706e-10, 5.378e-09, -1.0, -1.364e-11, 4.104e-09, -1.0, -1.382e-09, -4.284e-10, -1.0, -1.382e-09, -4.284e-10, -1.0, -1.364e-11, 4.104e-09, -1.0, 3.706e-10, 5.378e-09, -1.0, -1.382e-09, -4.284e-10, -1.0, -1.382e-09, -4.284e-10, -1.0, -1.382e-09, -4.284e-10, -1.0, -1.382e-09, -4.284e-10, -1.0, -1.382e-09, -4.284e-10, -1.0, -1.382e-09, -4.284e-10, -1.0, -1.382e-09, -4.284e-10, -1.0, -1.382e-09, -4.284e-10, -1.0, -1.382e-09, -4.284e-10, -1.0, -1.382e-09, -4.284e-10, -1.0, -1.382e-09, -4.284e-10, -1.0, -1.382e-09, -4.284e-10, -1.0, -1.382e-09, -4.284e-10, -1.0, -1.382e-09, -4.284e-10, -1.0, -1.382e-09, -4.284e-10, -1.0, -1.382e-09, -4.284e-10, -1.0, 0.0, 0.0, 1.0, 0.0, 0.0, 1.0, 0.0, 0.0, 1.0, 0.0, 0.0, 1.0, -2.235e-07, -1.0, -2.819e-07, -2.235e-07, -1.0, -2.819e-07, -2.235e-07, -1.0, -2.819e-07, -2.235e-07, -1.0, -2.819e-07, 0.0, 0.0, -1.0, 0.0, 0.0, -1.0, 0.0, 0.0, -1.0, 0.0, 0.0, -1.0, 1.0, 0.0, 2.132e-07, 1.0, 0.0, 2.132e-07, 1.0, 0.0, 2.132e-07, 1.0, 0.0, 2.132e-07, -1.0, 0.0, -8.529e-07, -1.0, 0.0, -8.529e-07, -1.0, 0.0, -8.529e-07, -1.0, 0.0, -8.529e-07, -1.0, 0.0, 2.132e-07, -1.0, 0.0, 2.132e-07, -1.0, 0.0, 2.132e-07, -1.0, 0.0, 2.132e-07, 2.235e-07, 1.0, 2.665e-07, 2.235e-07, 1.0, 2.665e-07, 2.235e-07, 1.0, 2.665e-07, 2.235e-07, 1.0, 2.665e-07, 1.0, 0.0, 0.0, 1.0, 0.0, 0.0, 1.0, 0.0, 0.0, 1.0, 0.0, 0.0, 2.98e-07, 1.0, 5.331e-07, 2.98e-07, 1.0, 5.331e-07, 2.98e-07, 1.0, 5.331e-07, 2.98e-07, 1.0, 5.331e-07, 3.725e-07, 1.0, -5.331e-07, 3.725e-07, 1.0, -5.331e-07, 3.725e-07, 1.0, -5.331e-07, 3.725e-07, 1.0, -5.331e-07, -1.0, 0.0, -8.529e-07, -1.0, 0.0, -8.529e-07, -1.0, 0.0, -8.529e-07, -1.0, 0.0, -8.529e-07, 0.0, 0.0, -1.0, 0.0, 0.0, -1.0, 0.0, 0.0, -1.0, 0.0, 0.0, -1.0, -2.98e-07, -1.0, 5.331e-07, -2.98e-07, -1.0, 5.331e-07, -2.98e-07, -1.0, 5.331e-07, -2.98e-07, -1.0, 5.331e-07, 3.706e-10, 5.378e-09, -1.0, -1.364e-11, 4.104e-09, -1.0, -1.364e-11, 4.104e-09, -1.0, 3.706e-10, 5.378e-09, -1.0, 6.242e-10, 6.218e-09, -1.0, 6.242e-10, 6.218e-09, -1.0, -2.235e-07, -1.0, -1.486e-07, -2.235e-07, -1.0, -1.486e-07, -2.235e-07, -1.0, -1.486e-07, -2.235e-07, -1.0, -1.486e-07, 2.235e-07, -1.0, -2.665e-07, 2.235e-07, -1.0, -2.665e-07, 2.235e-07, -1.0, -2.665e-07, 2.235e-07, -1.0, -2.665e-07, -1.0, 0.0, -8.529e-07, -1.0, 0.0, -8.529e-07, -1.0, 0.0, -8.529e-07, -1.0, 0.0, -8.529e-07, 1.49e-07, -1.0, 0.0, 1.49e-07, -1.0, 0.0, 1.49e-07, -1.0, 0.0, 1.49e-07, -1.0, 0.0, 1.49e-07, -1.0, 0.0, 1.49e-07, -1.0, 0.0, 1.49e-07, -1.0, 0.0, 1.49e-07, -1.0, 0.0, 0.0, -1.0, -4.561e-07, 0.0, -1.0, -4.561e-07, 0.0, -1.0, -4.561e-07, 0.0, -1.0, -4.561e-07, 1.0, 0.0, 0.0, 1.0, 0.0, 0.0, 1.0, 0.0, 0.0, 1.0, 0.0, 0.0, 0.0, 1.0, 4.561e-07, 0.0, 1.0, 4.561e-07, 0.0, 1.0, 4.561e-07, 0.0, 1.0, 4.561e-07, 2.98e-07, -1.0, 3.845e-07, 2.98e-07, -1.0, 3.845e-07, 2.98e-07, -1.0, 3.845e-07, 2.98e-07, -1.0, 3.845e-07, 0.0, 0.0, -1.0, 0.0, 0.0, -1.0, 0.0, 0.0, -1.0, 0.0, 0.0, -1.0, 1.49e-07, 1.0, 0.0, 1.49e-07, 1.0, 0.0, 1.49e-07, 1.0, 0.0, 1.49e-07, 1.0, 0.0, -1.0, 0.0, -8.529e-07, -1.0, 0.0, -8.529e-07, -1.0, 0.0, -8.529e-07, -1.0, 0.0, -8.529e-07, 2.98e-07, 1.0, -5.331e-07, 2.98e-07, 1.0, -5.331e-07, 2.98e-07, 1.0, -5.331e-07, 2.98e-07, 1.0, -5.331e-07, 1.0, 0.0, 0.0, 1.0, 0.0, 0.0, 1.0, 0.0, 0.0, 1.0, 0.0, 0.0, 0.0, 0.0, -1.0, 0.0, 0.0, -1.0, 0.0, 0.0, -1.0, 0.0, 0.0, -1.0, 7.451e-08, 1.0, 2.665e-07, 7.451e-08, 1.0, 2.665e-07, 7.451e-08, 1.0, 2.665e-07, 7.451e-08, 1.0, 2.665e-07, 1.0, 0.0, 0.0, 1.0, 0.0, 0.0, 1.0, 0.0, 0.0, 1.0, 0.0, 0.0, 7.451e-08, 1.0, -2.665e-07, 7.451e-08, 1.0, -2.665e-07, 7.451e-08, 1.0, -2.665e-07, 7.451e-08, 1.0, -2.665e-07, 1.49e-07, -1.0, -1.486e-07, 1.49e-07, -1.0, -1.486e-07, 1.49e-07, -1.0, -1.486e-07, 1.49e-07, -1.0, -1.486e-07, -2.98e-07, 1.0, 0.0, -2.98e-07, 1.0, 0.0, -2.98e-07, 1.0, 0.0, -2.98e-07, 1.0, 0.0, -0.866, -0.5, 0.0, -0.9671, -0.2543, 0.0, -0.9671, -0.2543, 0.0, -0.866, -0.5, 0.0, 0.2588, 0.9659, 0.0, -2.966e-07, 1.0, 0.0, -2.966e-07, 1.0, 0.0, 0.2588, 0.9659, 0.0, -0.7071, -0.7071, 0.0, -0.866, -0.5, 0.0, -0.866, -0.5, 0.0, -0.7071, -0.7071, 0.0, -0.5, -0.866, 0.0, -0.7071, -0.7071, 0.0, -0.7071, -0.7071, 0.0, -0.5, -0.866, 0.0, -0.2588, -0.9659, 0.0, -0.5, -0.866, 0.0, -0.5, -0.866, 0.0, -0.2588, -0.9659, 0.0, -2.966e-07, -1.0, 0.0, -0.2588, -0.9659, 0.0, -0.2588, -0.9659, 0.0, -2.966e-07, -1.0, 0.0, 0.2588, -0.9659, 0.0, -2.966e-07, -1.0, 0.0, -2.966e-07, -1.0, 0.0, 0.2588, -0.9659, 0.0, 0.7071, -0.7071, 0.0, 0.5, -0.866, 0.0, 0.5, -0.866, 0.0, 0.7071, -0.7071, 0.0, 1.0, 0.0, 0.0, 0.9659, 0.2588, 0.0, 0.9659, 0.2588, 0.0, 1.0, 0.0, 0.0, 0.866, -0.5, 0.0, 0.7071, -0.7071, 0.0, 0.7071, -0.7071, 0.0, 0.866, -0.5, 0.0, 0.9659, -0.2588, 0.0, 0.866, -0.5, 0.0, 0.866, -0.5, 0.0, 0.9659, -0.2588, 0.0, 0.9659, -0.2588, 0.0, 1.0, 0.0, 0.0, 1.0, 0.0, 0.0, 0.9659, -0.2588, 0.0, 0.5, 0.866, 0.0, 0.2588, 0.9659, 0.0, 0.2588, 0.9659, 0.0, 0.5, 0.866, 0.0, 0.9659, 0.2588, 0.0, 0.866, 0.5, 0.0, 0.866, 0.5, 0.0, 0.9659, 0.2588, 0.0, 0.866, 0.5, 0.0, 0.7071, 0.7071, 0.0, 0.7071, 0.7071, 0.0, 0.866, 0.5, 0.0, -0.5, 0.866, 0.0, -0.2588, 0.9659, 0.0, -0.2588, 0.9659, 0.0, -0.5, 0.866, 0.0, -0.2588, 0.9659, 0.0, -2.966e-07, 1.0, 0.0, -2.966e-07, 1.0, 0.0, -0.2588, 0.9659, 0.0, -0.866, 0.5, 0.0, -0.7071, 0.7071, 0.0, -0.7071, 0.7071, 0.0, -0.866, 0.5, 0.0, -0.7071, 0.7071, 0.0, -0.5, 0.866, 0.0, -0.5, 0.866, 0.0, -0.7071, 0.7071, 0.0, -0.9671, 0.2543, 0.0, -0.866, 0.5, 0.0, -0.866, 0.5, 0.0, -0.9671, 0.2543, 0.0, 0.7071, 0.7071, 0.0, 0.5, 0.866, 0.0, 0.5, 0.866, 0.0, 0.7071, 0.7071, 0.0, -1.0, 0.0, 0.0, -0.9671, 0.2543, 0.0, -0.9671, 0.2543, 0.0, -1.0, 0.0, 0.0, 0.5, -0.866, 0.0, 0.2588, -0.9659, 0.0, 0.2588, -0.9659, 0.0, 0.5, -0.866, 0.0, -4.961e-08, 0.0, -1.0, -4.961e-08, 0.0, -1.0, -4.961e-08, 0.0, -1.0, -4.961e-08, 0.0, -1.0, -4.961e-08, 0.0, -1.0, -4.961e-08, 0.0, -1.0, -4.961e-08, 0.0, -1.0, -4.961e-08, 0.0, -1.0, -4.961e-08, 0.0, -1.0, -4.961e-08, 0.0, -1.0, -4.961e-08, 0.0, -1.0, -4.961e-08, 0.0, -1.0, -4.961e-08, 0.0, -1.0, -4.961e-08, 0.0, -1.0, -4.961e-08, 0.0, -1.0, -4.961e-08, 0.0, -1.0, -4.961e-08, 0.0, -1.0, -4.961e-08, 0.0, -1.0, -4.961e-08, 0.0, -1.0, -4.961e-08, 0.0, -1.0, -4.961e-08, 0.0, -1.0, -4.961e-08, 0.0, -1.0, -4.961e-08, 0.0, -1.0, -4.961e-08, 0.0, -1.0, -1.0, 0.0, 0.0, -0.9671, -0.2543, 0.0, -0.9671, -0.2543, 0.0, -1.0, 0.0, 0.0, -4.961e-08, 0.0, 1.0, -4.961e-08, 0.0, 1.0, -4.961e-08, 0.0, 1.0, -4.961e-08, 0.0, 1.0, -4.961e-08, 0.0, 1.0, -4.961e-08, 0.0, 1.0, -4.961e-08, 0.0, 1.0, -4.961e-08, 0.0, 1.0, -4.961e-08, 0.0, 1.0, -4.961e-08, 0.0, 1.0, -4.961e-08, 0.0, 1.0, -4.961e-08, 0.0, 1.0, -4.961e-08, 0.0, 1.0, -4.961e-08, 0.0, 1.0, -4.961e-08, 0.0, 1.0, -4.961e-08, 0.0, 1.0, -4.961e-08, 0.0, 1.0, -4.961e-08, 0.0, 1.0, -4.961e-08, 0.0, 1.0, -4.961e-08, 0.0, 1.0, -4.961e-08, 0.0, 1.0, -4.961e-08, 0.0, 1.0, -4.961e-08, 0.0, 1.0, -4.961e-08, 0.0, 1.0, 0.0, 0.0, -1.0, 0.0, 0.0, -1.0, 0.0, 0.0, -1.0, 0.0, 0.0, -1.0, 0.0, 0.0, -1.0, 0.0, 0.0, -1.0, 0.0, 0.0, -1.0, 0.0, 0.0, -1.0, 0.0, 0.0, -1.0, 0.0, 0.0, -1.0, 0.0, 0.0, -1.0, 0.0, 0.0, -1.0, 0.0, 0.0, -1.0, 0.0, 0.0, -1.0, 0.0, 0.0, -1.0, 0.0, 0.0, -1.0, 0.0, 0.0, -1.0, 0.0, 0.0, -1.0, 0.0, 0.0, -1.0, 0.0, 0.0, -1.0, 0.0, 1.0, 0.0, 0.0, 1.0, 0.0, 0.0, 1.0, 0.0, 0.0, 1.0, 0.0, -1.0, 0.0, 0.0, -1.0, 0.0, 0.0, -1.0, 0.0, 0.0, -1.0, 0.0, 0.0, 0.0, -1.0, 0.0, 0.0, -1.0, 0.0, 0.0, -1.0, 0.0, 0.0, -1.0, 0.0, 0.0, 1.0, 0.0, 0.0, 1.0, 0.0, 0.0, 1.0, 0.0, 0.0, 1.0, 0.0, 1.0, 0.0, 0.0, 1.0, 0.0, 0.0, 1.0, 0.0, 0.0, 1.0, 0.0, 0.0, 1.0, 0.0, 0.0, 1.0, 0.0, 0.0, 1.0, 0.0, 0.0, 1.0, 0.0, 0.0, 1.0, 0.0, 0.0, 1.0, 0.0, 0.0, 1.0, 0.0, 0.0, 1.0, 0.0, 0.0, -1.0, 0.0, 0.0, -1.0, 0.0, 0.0, -1.0, 0.0, 0.0, -1.0, 0.0, 0.0, 0.0, 0.0, -1.0, 0.0, 0.0, -1.0, 0.0, 0.0, -1.0, 0.0, 0.0, -1.0, -1.0, 0.0, 0.0, -1.0, 0.0, 0.0, -1.0, 0.0, 0.0, -1.0, 0.0, 0.0, 0.0, 0.0, -1.0, 0.0, 0.0, -1.0, 0.0, 0.0, -1.0, 0.0, 0.0, -1.0, 0.0, -1.0, 0.0, 0.0, -1.0, 0.0, 0.0, -1.0, 0.0, 0.0, -1.0, 0.0, 0.0, 1.0, 0.0, 0.0, 1.0, 0.0, 0.0, 1.0, 0.0, 0.0, 1.0, 0.0, 1.0, 0.0, 0.0, 1.0, 0.0, 0.0, 1.0, 0.0, 0.0, 1.0, 0.0, 0.0, 0.0, 1.0, 0.0, 0.0, 1.0, 0.0, 0.0, 1.0, 0.0, 0.0, 1.0, 0.0, 0.0, 1.0, 0.0, 0.0, 1.0, 0.0, 0.0, 1.0, 0.0, 0.0, 1.0, 0.0, 0.0, 1.0, 0.0, 0.0, 1.0, 0.0, 0.0, 1.0, 0.0, 0.0, 1.0, 0.0, 0.0, -1.0, 0.0, 0.0, -1.0, 0.0, 0.0, -1.0, 0.0, 0.0, -1.0, 0.0, -1.0, 0.0, 0.0, -1.0, 0.0, 0.0, -1.0, 0.0, 0.0, -1.0, 0.0, 0.0, 0.0, -1.0, 0.0, 0.0, -1.0, 0.0, 0.0, -1.0, 0.0, 0.0, -1.0, 0.0, 0.0, 1.0, 0.0, 0.0, 1.0, 0.0, 0.0, 1.0, 0.0, 0.0, 1.0, 0.0, 1.0, 0.0, 0.0, 1.0, 0.0, 0.0, 1.0, 0.0, 0.0, 1.0, 0.0, 0.0, 0.0, -1.0, 0.0, 0.0, -1.0, 0.0, 0.0, -1.0, 0.0, 0.0, -1.0, 0.0, 0.0, 1.0, 0.0, 0.0, 1.0, 0.0, 0.0, 1.0, 0.0, 0.0, 1.0, 0.0, 1.0, 0.0, 0.0, 1.0, 0.0, 0.0, 1.0, 0.0, 0.0, 1.0, 0.0, 0.0, 0.0, 1.0, 0.0, 0.0, 1.0, 0.0, 0.0, 1.0, 0.0, 0.0, 1.0, 0.0, 1.0, 0.0, 0.0, 1.0, 0.0, 0.0, 1.0, 0.0, 0.0, 1.0, 0.0, 0.0, -1.0, 0.0, 0.0, -1.0, 0.0, 0.0, -1.0, 0.0, 0.0, -1.0, 0.0, 0.0, -1.0, 0.0, 0.0, -1.0, 0.0, 0.0, -1.0, 0.0, 0.0, -1.0, 0.0, 0.0, -1.0, 0.0, 0.0, -1.0, 0.0, 0.0, -1.0, 0.0, 0.0, -1.0, 0.0, 0.0, 1.0, 0.0, 0.0, 1.0, 0.0, 0.0, 1.0, 0.0, 0.0, 1.0, 0.0, 0.0, 0.0, -1.0, 0.0, 0.0, -1.0, 0.0, 0.0, -1.0, 0.0, 0.0, -1.0, 0.0, 0.0, -1.0, 0.0, 0.0, -1.0, 0.0, 0.0, -1.0, 0.0, 0.0, -1.0, 0.0, -1.0, 0.0, 0.0, -1.0, 0.0, 0.0, -1.0, 0.0, 0.0, -1.0, 0.0, 0.0, -1.0, 0.0, 0.0, -1.0, 0.0, 0.0, -1.0, 0.0, 0.0, -1.0, 0.0, 0.0, 0.0, 0.0, -1.0, 0.0, 0.0, -1.0, 0.0, 0.0, -1.0, 0.0, 0.0, -1.0, 0.0, -1.0, 0.0, 0.0, -1.0, 0.0, 0.0, -1.0, 0.0, 0.0, -1.0, 0.0, 1.0, 0.0, 0.0, 1.0, 0.0, 0.0, 1.0, 0.0, 0.0, 1.0, 0.0, 0.0, 0.0, -1.0, 0.0, 0.0, -1.0, 0.0, 0.0, -1.0, 0.0, 0.0, -1.0, 0.0, 0.0, 0.0, 1.0, 0.0, 0.0, 1.0, 0.0, 0.0, 1.0, 0.0, 0.0, 1.0, 0.0, 0.0, 1.0, 0.0, 0.0, 1.0, 0.0, 0.0, 1.0, 0.0, 0.0, 1.0, 0.0, 0.0, 1.0, 0.0, 0.0, 1.0, 0.0, 0.0, 1.0, 0.0, 0.0, 1.0, 0.0, 0.0, 1.0, 0.0, 0.0, 1.0, 0.0, 0.0, 1.0, 0.0, 0.0, 1.0, 0.0, 0.0, 1.0, 0.0, 0.0, 1.0, 0.0, 0.0, 1.0, 0.0, 0.0, 1.0, 0.0, 0.0, 1.0, 0.0, 0.0, 1.0, 0.0, 0.0, 1.0, 0.0, 0.0, 1.0, 0.0, 0.0, 1.0, 0.0, 0.0, 1.0, 0.0, 0.0, 1.0, 0.0, 0.0, 1.0, 0.0, 0.0, 1.0, 0.0, 0.0, 1.0, 0.0, 0.0, 1.0, 0.0, 0.0, 1.0, 0.0, 0.0, 1.0, 0.0, 0.0, 1.0, 0.0, 0.0, 1.0, 0.0, 0.0, 1.0, 0.0, 0.0, -1.0, 0.0, 0.0, -1.0, 0.0, 0.0, -1.0, 0.0, 0.0, -1.0])] * 3)])

# ---- objects
ob_shape_9_indexedfaceset = bpy.data.objects.new('SHAPE_9_IndexedFaceSet', me_shape_9_indexedfaceset)

# ---- transforms, parenting, visibility, modifiers, constraints
ob_shape_9_indexedfaceset.location = (0.0, 0.0, 0.0)
ob_shape_9_indexedfaceset.scale = (2.54, 2.54, 2.54)
_m = ob_shape_9_indexedfaceset.modifiers.new('Bevel', 'BEVEL')
_m.width = 0.002
_m.width_pct = 0.002
_m.segments = 4

# ---- collection membership
col_collection.objects.link(ob_shape_9_indexedfaceset)

# ---- scene / render settings (as saved in the file)
scene.frame_start = 1; scene.frame_end = 250; scene.frame_set(1)
scene.render.engine = 'BLENDER_EEVEE_NEXT'
scene.cycles.sampling_pattern = 'TABULATED_SOBOL'
scene.cycles.use_light_tree = False
scene.eevee.ray_tracing_options.trace_max_roughness = 0.0
scene.view_settings.view_transform = 'Filmic'
bpy.context.view_layer.update()

# ---- added for rendering (the .blend has no active camera and no usable light): camera, sun
cam_auto = bpy.data.cameras.new('AutoCamera')
cam_auto.lens = 50.0
cam_auto.sensor_width = 36.0
cam_auto.clip_end = 1000.0
ob_auto_camera = bpy.data.objects.new('AutoCamera', cam_auto)
scene.collection.objects.link(ob_auto_camera)
ob_auto_camera.location = (9.27983, -11.1358, 7.83286)
ob_auto_camera.rotation_euler = (1.09748, -7.21219e-08, 0.694738)
scene.camera = ob_auto_camera
light_auto_sun = bpy.data.lights.new('AutoSun', 'SUN')
light_auto_sun.energy = 3.0
light_auto_sun.angle = 0.0523599
ob_auto_sun = bpy.data.objects.new('AutoSun', light_auto_sun)
scene.collection.objects.link(ob_auto_sun)
ob_auto_sun.rotation_euler = (0.872665, 0.174533, 0.523599)
bpy.context.view_layer.update()

